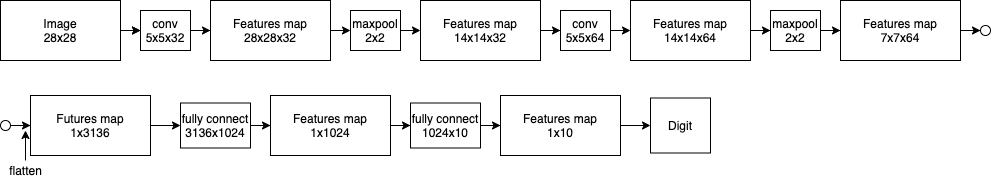

The diagram above was exported from draw.io. Its source (the exported page's mxGraphModel, read from the mxfile embedded in the PNG):
<mxGraphModel dx="832" dy="571" grid="1" gridSize="10" guides="1" tooltips="1" connect="1" arrows="1" fold="1" page="1" pageScale="1" pageWidth="1100" pageHeight="850" background="#ffffff" math="0" shadow="0">
  <root>
    <mxCell id="0" />
    <mxCell id="1" parent="0" />
    <mxCell id="WVted5__EvkoptKLyz1X-4" style="edgeStyle=orthogonalEdgeStyle;rounded=0;orthogonalLoop=1;jettySize=auto;html=1;" edge="1" parent="1" source="WVted5__EvkoptKLyz1X-1">
      <mxGeometry relative="1" as="geometry">
        <mxPoint x="180" y="190" as="targetPoint" />
      </mxGeometry>
    </mxCell>
    <mxCell id="WVted5__EvkoptKLyz1X-1" value="Image&lt;br&gt;28x28" style="rounded=0;whiteSpace=wrap;html=1;" vertex="1" parent="1">
      <mxGeometry x="40" y="160" width="120" height="60" as="geometry" />
    </mxCell>
    <mxCell id="WVted5__EvkoptKLyz1X-14" style="edgeStyle=orthogonalEdgeStyle;rounded=0;orthogonalLoop=1;jettySize=auto;html=1;entryX=0;entryY=0.5;entryDx=0;entryDy=0;" edge="1" parent="1" source="WVted5__EvkoptKLyz1X-7" target="WVted5__EvkoptKLyz1X-9">
      <mxGeometry relative="1" as="geometry" />
    </mxCell>
    <mxCell id="WVted5__EvkoptKLyz1X-7" value="conv&lt;br&gt;5x5x32" style="rounded=0;whiteSpace=wrap;html=1;" vertex="1" parent="1">
      <mxGeometry x="180" y="170" width="50" height="40" as="geometry" />
    </mxCell>
    <mxCell id="WVted5__EvkoptKLyz1X-16" style="edgeStyle=orthogonalEdgeStyle;rounded=0;orthogonalLoop=1;jettySize=auto;html=1;exitX=1;exitY=0.5;exitDx=0;exitDy=0;entryX=0;entryY=0.5;entryDx=0;entryDy=0;" edge="1" parent="1" source="WVted5__EvkoptKLyz1X-9" target="WVted5__EvkoptKLyz1X-15">
      <mxGeometry relative="1" as="geometry" />
    </mxCell>
    <mxCell id="WVted5__EvkoptKLyz1X-9" value="Features map&lt;br&gt;28x28x32" style="rounded=0;whiteSpace=wrap;html=1;" vertex="1" parent="1">
      <mxGeometry x="250" y="160" width="120" height="60" as="geometry" />
    </mxCell>
    <mxCell id="WVted5__EvkoptKLyz1X-13" style="edgeStyle=orthogonalEdgeStyle;rounded=0;orthogonalLoop=1;jettySize=auto;html=1;" edge="1" parent="1" source="WVted5__EvkoptKLyz1X-1">
      <mxGeometry relative="1" as="geometry">
        <mxPoint x="180" y="190" as="targetPoint" />
        <mxPoint x="160" y="190" as="sourcePoint" />
        <Array as="points">
          <mxPoint x="180" y="190" />
        </Array>
      </mxGeometry>
    </mxCell>
    <mxCell id="WVted5__EvkoptKLyz1X-18" style="edgeStyle=orthogonalEdgeStyle;rounded=0;orthogonalLoop=1;jettySize=auto;html=1;exitX=1;exitY=0.5;exitDx=0;exitDy=0;entryX=0;entryY=0.5;entryDx=0;entryDy=0;" edge="1" parent="1" source="WVted5__EvkoptKLyz1X-15" target="WVted5__EvkoptKLyz1X-17">
      <mxGeometry relative="1" as="geometry" />
    </mxCell>
    <mxCell id="WVted5__EvkoptKLyz1X-15" value="maxpool&lt;br&gt;2x2" style="rounded=0;whiteSpace=wrap;html=1;" vertex="1" parent="1">
      <mxGeometry x="390" y="170" width="50" height="40" as="geometry" />
    </mxCell>
    <mxCell id="WVted5__EvkoptKLyz1X-20" style="edgeStyle=orthogonalEdgeStyle;rounded=0;orthogonalLoop=1;jettySize=auto;html=1;entryX=0;entryY=0.5;entryDx=0;entryDy=0;" edge="1" parent="1" source="WVted5__EvkoptKLyz1X-17" target="WVted5__EvkoptKLyz1X-19">
      <mxGeometry relative="1" as="geometry" />
    </mxCell>
    <mxCell id="WVted5__EvkoptKLyz1X-17" value="Features map&lt;br&gt;14x14x32" style="rounded=0;whiteSpace=wrap;html=1;" vertex="1" parent="1">
      <mxGeometry x="460" y="160" width="120" height="60" as="geometry" />
    </mxCell>
    <mxCell id="WVted5__EvkoptKLyz1X-22" style="edgeStyle=orthogonalEdgeStyle;rounded=0;orthogonalLoop=1;jettySize=auto;html=1;exitX=1;exitY=0.5;exitDx=0;exitDy=0;entryX=0;entryY=0.5;entryDx=0;entryDy=0;" edge="1" parent="1" source="WVted5__EvkoptKLyz1X-19" target="WVted5__EvkoptKLyz1X-21">
      <mxGeometry relative="1" as="geometry" />
    </mxCell>
    <mxCell id="WVted5__EvkoptKLyz1X-19" value="conv&lt;br&gt;5x5x64" style="rounded=0;whiteSpace=wrap;html=1;" vertex="1" parent="1">
      <mxGeometry x="600" y="170" width="50" height="40" as="geometry" />
    </mxCell>
    <mxCell id="WVted5__EvkoptKLyz1X-24" style="edgeStyle=orthogonalEdgeStyle;rounded=0;orthogonalLoop=1;jettySize=auto;html=1;entryX=0;entryY=0.5;entryDx=0;entryDy=0;" edge="1" parent="1" source="WVted5__EvkoptKLyz1X-21" target="WVted5__EvkoptKLyz1X-23">
      <mxGeometry relative="1" as="geometry" />
    </mxCell>
    <mxCell id="WVted5__EvkoptKLyz1X-21" value="Features map&lt;br&gt;14x14x64" style="rounded=0;whiteSpace=wrap;html=1;" vertex="1" parent="1">
      <mxGeometry x="670" y="160" width="120" height="60" as="geometry" />
    </mxCell>
    <mxCell id="WVted5__EvkoptKLyz1X-26" style="edgeStyle=orthogonalEdgeStyle;rounded=0;orthogonalLoop=1;jettySize=auto;html=1;entryX=0;entryY=0.5;entryDx=0;entryDy=0;" edge="1" parent="1" source="WVted5__EvkoptKLyz1X-23" target="WVted5__EvkoptKLyz1X-25">
      <mxGeometry relative="1" as="geometry" />
    </mxCell>
    <mxCell id="WVted5__EvkoptKLyz1X-23" value="maxpool&lt;br&gt;2x2" style="rounded=0;whiteSpace=wrap;html=1;" vertex="1" parent="1">
      <mxGeometry x="810" y="170" width="50" height="40" as="geometry" />
    </mxCell>
    <mxCell id="WVted5__EvkoptKLyz1X-31" value="" style="edgeStyle=orthogonalEdgeStyle;rounded=0;orthogonalLoop=1;jettySize=auto;html=1;" edge="1" parent="1" source="WVted5__EvkoptKLyz1X-25">
      <mxGeometry relative="1" as="geometry">
        <mxPoint x="1020" y="190" as="targetPoint" />
      </mxGeometry>
    </mxCell>
    <mxCell id="WVted5__EvkoptKLyz1X-25" value="Features map&lt;br&gt;7x7x64" style="rounded=0;whiteSpace=wrap;html=1;" vertex="1" parent="1">
      <mxGeometry x="880" y="160" width="120" height="60" as="geometry" />
    </mxCell>
    <mxCell id="WVted5__EvkoptKLyz1X-33" value="" style="ellipse;whiteSpace=wrap;html=1;aspect=fixed;" vertex="1" parent="1">
      <mxGeometry x="1020" y="185" width="10" height="10" as="geometry" />
    </mxCell>
    <mxCell id="WVted5__EvkoptKLyz1X-40" value="" style="edgeStyle=orthogonalEdgeStyle;rounded=0;orthogonalLoop=1;jettySize=auto;html=1;" edge="1" parent="1" source="WVted5__EvkoptKLyz1X-37" target="WVted5__EvkoptKLyz1X-39">
      <mxGeometry relative="1" as="geometry" />
    </mxCell>
    <mxCell id="WVted5__EvkoptKLyz1X-37" value="" style="ellipse;whiteSpace=wrap;html=1;aspect=fixed;" vertex="1" parent="1">
      <mxGeometry x="40" y="280" width="10" height="10" as="geometry" />
    </mxCell>
    <mxCell id="WVted5__EvkoptKLyz1X-45" value="" style="edgeStyle=orthogonalEdgeStyle;rounded=0;orthogonalLoop=1;jettySize=auto;html=1;" edge="1" parent="1" source="WVted5__EvkoptKLyz1X-39" target="WVted5__EvkoptKLyz1X-44">
      <mxGeometry relative="1" as="geometry" />
    </mxCell>
    <mxCell id="WVted5__EvkoptKLyz1X-39" value="Futures map&lt;br&gt;1x3136" style="rounded=0;whiteSpace=wrap;html=1;" vertex="1" parent="1">
      <mxGeometry x="70" y="255" width="120" height="60" as="geometry" />
    </mxCell>
    <mxCell id="WVted5__EvkoptKLyz1X-42" style="edgeStyle=orthogonalEdgeStyle;rounded=0;orthogonalLoop=1;jettySize=auto;html=1;" edge="1" parent="1" source="WVted5__EvkoptKLyz1X-41">
      <mxGeometry relative="1" as="geometry">
        <mxPoint x="65" y="290" as="targetPoint" />
      </mxGeometry>
    </mxCell>
    <mxCell id="WVted5__EvkoptKLyz1X-41" value="flatten" style="text;html=1;align=center;verticalAlign=middle;resizable=0;points=[];autosize=1;" vertex="1" parent="1">
      <mxGeometry x="40" y="320" width="50" height="20" as="geometry" />
    </mxCell>
    <mxCell id="WVted5__EvkoptKLyz1X-47" value="" style="edgeStyle=orthogonalEdgeStyle;rounded=0;orthogonalLoop=1;jettySize=auto;html=1;" edge="1" parent="1" source="WVted5__EvkoptKLyz1X-44" target="WVted5__EvkoptKLyz1X-46">
      <mxGeometry relative="1" as="geometry" />
    </mxCell>
    <mxCell id="WVted5__EvkoptKLyz1X-44" value="fully connect&lt;br&gt;3136x1024" style="rounded=0;whiteSpace=wrap;html=1;" vertex="1" parent="1">
      <mxGeometry x="220" y="262.5" width="70" height="45" as="geometry" />
    </mxCell>
    <mxCell id="WVted5__EvkoptKLyz1X-49" value="" style="edgeStyle=orthogonalEdgeStyle;rounded=0;orthogonalLoop=1;jettySize=auto;html=1;" edge="1" parent="1" source="WVted5__EvkoptKLyz1X-46" target="WVted5__EvkoptKLyz1X-48">
      <mxGeometry relative="1" as="geometry" />
    </mxCell>
    <mxCell id="WVted5__EvkoptKLyz1X-46" value="Features map&lt;br&gt;1x1024" style="rounded=0;whiteSpace=wrap;html=1;" vertex="1" parent="1">
      <mxGeometry x="310" y="255" width="120" height="60" as="geometry" />
    </mxCell>
    <mxCell id="WVted5__EvkoptKLyz1X-51" value="" style="edgeStyle=orthogonalEdgeStyle;rounded=0;orthogonalLoop=1;jettySize=auto;html=1;" edge="1" parent="1" source="WVted5__EvkoptKLyz1X-48" target="WVted5__EvkoptKLyz1X-50">
      <mxGeometry relative="1" as="geometry" />
    </mxCell>
    <mxCell id="WVted5__EvkoptKLyz1X-48" value="fully connect&lt;br&gt;1024x10" style="rounded=0;whiteSpace=wrap;html=1;" vertex="1" parent="1">
      <mxGeometry x="450" y="262.5" width="70" height="45" as="geometry" />
    </mxCell>
    <mxCell id="WVted5__EvkoptKLyz1X-54" value="" style="edgeStyle=orthogonalEdgeStyle;rounded=0;orthogonalLoop=1;jettySize=auto;html=1;" edge="1" parent="1" source="WVted5__EvkoptKLyz1X-50" target="WVted5__EvkoptKLyz1X-53">
      <mxGeometry relative="1" as="geometry" />
    </mxCell>
    <mxCell id="WVted5__EvkoptKLyz1X-50" value="Features map&lt;br&gt;1x10" style="rounded=0;whiteSpace=wrap;html=1;" vertex="1" parent="1">
      <mxGeometry x="540" y="255" width="120" height="60" as="geometry" />
    </mxCell>
    <mxCell id="WVted5__EvkoptKLyz1X-53" value="Digit" style="rounded=0;whiteSpace=wrap;html=1;" vertex="1" parent="1">
      <mxGeometry x="690" y="257.5" width="60" height="55" as="geometry" />
    </mxCell>
  </root>
</mxGraphModel>